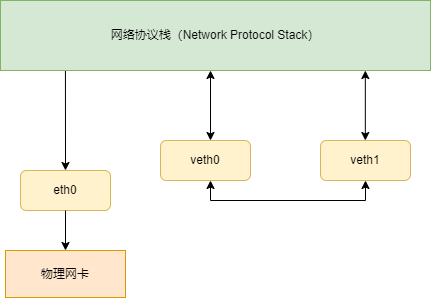

The diagram above was exported from draw.io. Its source (the exported page's mxGraphModel, read from the mxfile embedded in the PNG):
<mxGraphModel dx="1206" dy="809" grid="1" gridSize="10" guides="1" tooltips="1" connect="1" arrows="1" fold="1" page="1" pageScale="1" pageWidth="1169" pageHeight="827" math="0" shadow="0">
  <root>
    <mxCell id="0" />
    <mxCell id="1" parent="0" />
    <mxCell id="qPH6UKnOEvRoMGyGiaIv-1" value="网络协议栈（Network Protocol Stack）" style="rounded=0;whiteSpace=wrap;html=1;fillColor=#d5e8d4;strokeColor=#82b366;" parent="1" vertex="1">
      <mxGeometry x="400" y="160" width="430" height="70" as="geometry" />
    </mxCell>
    <mxCell id="qPH6UKnOEvRoMGyGiaIv-2" value="eth0" style="rounded=1;whiteSpace=wrap;html=1;fillColor=#fff2cc;strokeColor=#d6b656;" parent="1" vertex="1">
      <mxGeometry x="420" y="330" width="90" height="40" as="geometry" />
    </mxCell>
    <mxCell id="qPH6UKnOEvRoMGyGiaIv-7" style="edgeStyle=orthogonalEdgeStyle;rounded=0;orthogonalLoop=1;jettySize=auto;html=1;entryX=0.5;entryY=1;entryDx=0;entryDy=0;startArrow=classic;startFill=1;" parent="1" source="qPH6UKnOEvRoMGyGiaIv-3" target="qPH6UKnOEvRoMGyGiaIv-4" edge="1">
      <mxGeometry relative="1" as="geometry">
        <Array as="points">
          <mxPoint x="610" y="360" />
          <mxPoint x="765" y="360" />
        </Array>
      </mxGeometry>
    </mxCell>
    <mxCell id="qPH6UKnOEvRoMGyGiaIv-3" value="veth0" style="rounded=1;whiteSpace=wrap;html=1;fillColor=#fff2cc;strokeColor=#d6b656;" parent="1" vertex="1">
      <mxGeometry x="560" y="300" width="90" height="40" as="geometry" />
    </mxCell>
    <mxCell id="qPH6UKnOEvRoMGyGiaIv-4" value="veth1" style="rounded=1;whiteSpace=wrap;html=1;fillColor=#fff2cc;strokeColor=#d6b656;" parent="1" vertex="1">
      <mxGeometry x="720" y="300" width="90" height="40" as="geometry" />
    </mxCell>
    <mxCell id="qPH6UKnOEvRoMGyGiaIv-5" value="" style="endArrow=classic;startArrow=classic;html=1;rounded=0;" parent="1" edge="1">
      <mxGeometry width="50" height="50" relative="1" as="geometry">
        <mxPoint x="610" y="300" as="sourcePoint" />
        <mxPoint x="610" y="230" as="targetPoint" />
      </mxGeometry>
    </mxCell>
    <mxCell id="qPH6UKnOEvRoMGyGiaIv-6" value="" style="endArrow=classic;startArrow=classic;html=1;rounded=0;" parent="1" edge="1">
      <mxGeometry width="50" height="50" relative="1" as="geometry">
        <mxPoint x="764.83" y="300" as="sourcePoint" />
        <mxPoint x="764.83" y="230" as="targetPoint" />
      </mxGeometry>
    </mxCell>
    <mxCell id="qPH6UKnOEvRoMGyGiaIv-8" value="" style="endArrow=classic;html=1;rounded=0;entryX=0.5;entryY=0;entryDx=0;entryDy=0;exitX=0.151;exitY=1.008;exitDx=0;exitDy=0;exitPerimeter=0;" parent="1" source="qPH6UKnOEvRoMGyGiaIv-1" target="qPH6UKnOEvRoMGyGiaIv-2" edge="1">
      <mxGeometry width="50" height="50" relative="1" as="geometry">
        <mxPoint x="400" y="320" as="sourcePoint" />
        <mxPoint x="450" y="270" as="targetPoint" />
      </mxGeometry>
    </mxCell>
    <mxCell id="qPH6UKnOEvRoMGyGiaIv-9" value="" style="endArrow=classic;html=1;rounded=0;exitX=0.5;exitY=1;exitDx=0;exitDy=0;" parent="1" source="qPH6UKnOEvRoMGyGiaIv-2" edge="1">
      <mxGeometry width="50" height="50" relative="1" as="geometry">
        <mxPoint x="480" y="430" as="sourcePoint" />
        <mxPoint x="465" y="410" as="targetPoint" />
      </mxGeometry>
    </mxCell>
    <mxCell id="qPH6UKnOEvRoMGyGiaIv-11" value="物理网卡" style="rounded=0;whiteSpace=wrap;html=1;fillColor=#ffe6cc;strokeColor=#d79b00;" parent="1" vertex="1">
      <mxGeometry x="405" y="410" width="120" height="47" as="geometry" />
    </mxCell>
  </root>
</mxGraphModel>